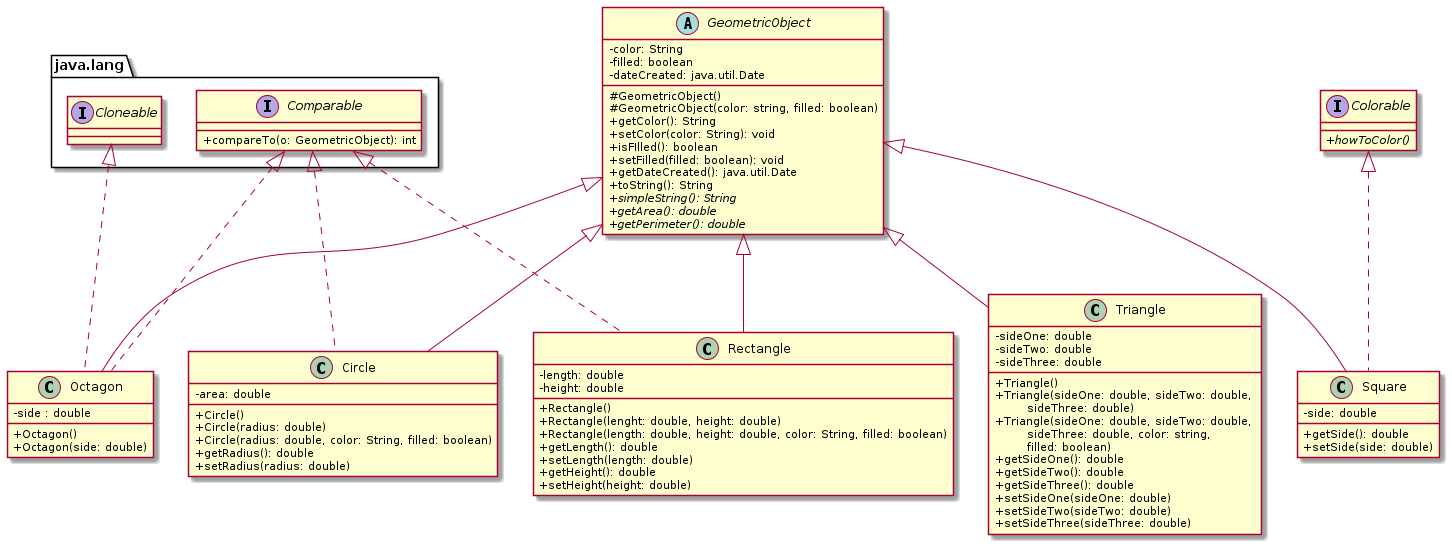

The diagram above was rendered by PlantUML. Its source (embedded in the PNG):
@startuml Exercise13_9 

skinparam ClassAttributeIconSize 0

abstract GeometricObject {
    -color: String
    -filled: boolean
    -dateCreated: java.util.Date

    #GeometricObject()
    #GeometricObject(color: string, filled: boolean)
    +getColor(): String 
    +setColor(color: String): void
    +isFIlled(): boolean
    +setFilled(filled: boolean): void
    +getDateCreated(): java.util.Date
    +toString(): String 
    {abstract} +simpleString(): String
    {abstract} +getArea(): double
    {abstract} +getPerimeter(): double
    '{static} +max(e: GeometricOnject, o: GeometricObject)


}

class Triangle extends GeometricObject {
    -sideOne: double
    -sideTwo: double
    -sideThree: double

    +Triangle()
    +Triangle(sideOne: double, sideTwo: double,\n\tsideThree: double)
    +Triangle(sideOne: double, sideTwo: double, \n\tsideThree: double, color: string,\n\tfilled: boolean)
    +getSideOne(): double
    +getSideTwo(): double
    +getSideThree(): double
    +setSideOne(sideOne: double)
    +setSideTwo(sideTwo: double)
    +setSideThree(sideThree: double)
}

Class Circle extends GeometricObject implements java.lang.Comparable {
    - area: double

    +Circle()
    +Circle(radius: double)
    +Circle(radius: double, color: String, filled: boolean)
    +getRadius(): double
    +setRadius(radius: double)

}
 Class Rectangle extends GeometricObject implements java.lang.Comparable {
     -length: double
     -height: double

     +Rectangle()
     +Rectangle(lenght: double, height: double)
     +Rectangle(length: double, height: double, color: String, filled: boolean)
     +getLength(): double
     +setLength(length: double)
     +getHeight(): double
     +setHeight(height: double)

 }

 class Square extends GeometricObject implements Colorable {
     -side: double 

     +getSide(): double
     +setSide(side: double)

 }

 class Octagon extends GeometricObject 
 class Octagon implements java.lang.Comparable
 class Octagon implements java.lang.Cloneable {
     -side : double

     +Octagon()
     +Octagon(side: double)
 }

 interface Colorable {
     {abstract} +howToColor()

 }

interface java.lang.Comparable {
   +compareTo(o: GeometricObject): int
}




@enduml